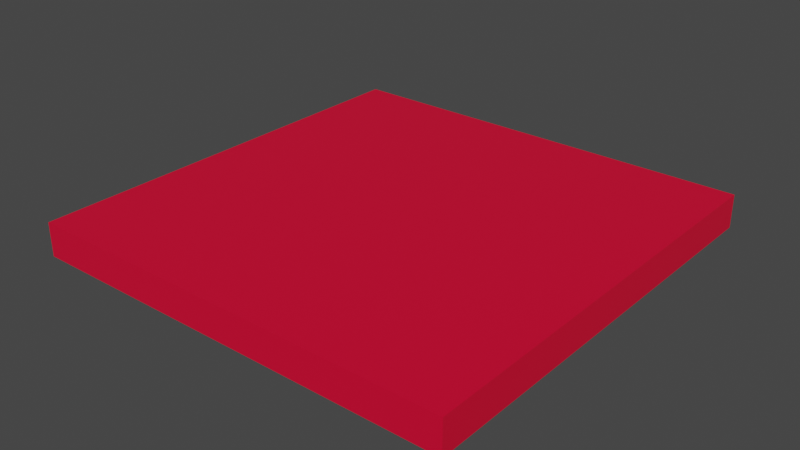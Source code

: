 # Source: ground.blend  (saved by Blender 3.6.11; exported with 4.5.12 LTS)
import bpy
from mathutils import Matrix  # noqa: F401  (used for matrix-valued properties, if any)

bpy.ops.wm.read_factory_settings(use_empty=True)
scene = bpy.context.scene
scene.name = 'Scene'

# ---- collections
col_collection = bpy.data.collections.new('Collection'); scene.collection.children.link(col_collection)

# ---- materials (node trees are filled in below, after node groups)
mat_material = bpy.data.materials.new('Material')
mat_material.alpha_threshold = 0.0
mat_material.use_transparent_shadow = False
mat_material.roughness = 0.5
mat_material.line_color = (0.0, 0.0, 0.0, 1.0)

# ---- material node trees
mat_material.use_nodes = True; mat_material.node_tree.nodes.clear()
_N = mat_material.node_tree.nodes; _L = mat_material.node_tree.links
n0 = _N.new('ShaderNodeOutputMaterial'); n0.name = 'Material Output'; n0.location = (300, 300)
n1 = _N.new('ShaderNodeBsdfPrincipled'); n1.name = 'Principled BSDF'; n1.location = (10, 300)
n1.distribution = 'GGX'
n1.subsurface_method = 'RANDOM_WALK_SKIN'
n1.inputs[0].default_value = (0.8, 0.0, 0.03409, 1.0)
n1.inputs[3].default_value = 1.45
n1.inputs[27].default_value = (0.0, 0.0, 0.0, 1.0)
n1.inputs[28].default_value = 1.0
_L.new(n1.outputs[0], n0.inputs[0])
n0.is_active_output = True

# ---- world
world_world = bpy.data.worlds.new('World'); scene.world = world_world
world_world.use_nodes = True; world_world.node_tree.nodes.clear()
_N = world_world.node_tree.nodes; _L = world_world.node_tree.links
n0 = _N.new('ShaderNodeOutputWorld'); n0.name = 'World Output'; n0.location = (300, 300)
n1 = _N.new('ShaderNodeBackground'); n1.name = 'Background'; n1.location = (10, 300)
n1.inputs[0].default_value = (0.05088, 0.05088, 0.05088, 1.0)
_L.new(n1.outputs[0], n0.inputs[0])
n0.is_active_output = True
world_world.color = (0.05088, 0.05088, 0.05088)
world_world.use_sun_shadow = False
world_world.sun_shadow_jitter_overblur = 0.0

# ---- meshes
me_cube = bpy.data.meshes.new('Cube')
me_cube.from_pydata([(1.455, 1.455, 1.0), (1.455, 1.455, -1.91), (1.455, -1.455, 1.0), (1.455, -1.455, -1.91), (-1.455, 1.455, 1.0), (-1.455, 1.455, -1.91), (-1.455, -1.455, 1.0), (-1.455, -1.455, -1.91)], [], [(0, 4, 6, 2), (3, 2, 6, 7), (7, 6, 4, 5), (5, 1, 3, 7), (1, 0, 2, 3), (5, 4, 0, 1)])
_uv = me_cube.uv_layers.new(name='UVMap')
_uv.uv.foreach_set('vector', [0.625, 0.5, 0.875, 0.5, 0.875, 0.75, 0.625, 0.75, 0.375, 0.75, 0.625, 0.75, 0.625, 1.0, 0.375, 1.0, 0.375, 0.0, 0.625, 0.0, 0.625, 0.25, 0.375, 0.25, 0.125, 0.5, 0.375, 0.5, 0.375, 0.75, 0.125, 0.75, 0.375, 0.5, 0.625, 0.5, 0.625, 0.75, 0.375, 0.75, 0.375, 0.25, 0.625, 0.25, 0.625, 0.5, 0.375, 0.5])
me_cube.materials.append(mat_material)
me_cube.use_mirror_vertex_groups = False
me_cube.update()

# ---- objects
ob_base_col = bpy.data.objects.new('base-col', me_cube)

# ---- transforms, parenting, visibility, modifiers, constraints
ob_base_col.location = (0.0, 0.0, -1.0)
ob_base_col.scale = (12.91, 12.91, 1.0)
ob_base_col.lock_rotations_4d = False
ob_base_col.empty_display_type = 'ARROWS'
ob_base_col.lineart.crease_threshold = 0.0

# ---- collection membership
col_collection.objects.link(ob_base_col)

# ---- scene / render settings (as saved in the file)
scene.frame_start = 1; scene.frame_end = 250; scene.frame_set(1)
scene.render.engine = 'BLENDER_EEVEE_NEXT'
scene.cycles.sampling_pattern = 'TABULATED_SOBOL'
scene.view_settings.view_transform = 'Filmic'
bpy.context.view_layer.update()

# ---- added for rendering (the .blend has no active camera and no usable light): camera, sun
cam_auto = bpy.data.cameras.new('AutoCamera')
cam_auto.lens = 50.0
cam_auto.sensor_width = 36.0
cam_auto.clip_end = 1000.0
ob_auto_camera = bpy.data.objects.new('AutoCamera', cam_auto)
scene.collection.objects.link(ob_auto_camera)
ob_auto_camera.location = (49.23, -59.076, 37.9291)
ob_auto_camera.rotation_euler = (1.09748, -7.21219e-08, 0.694738)
scene.camera = ob_auto_camera
light_auto_sun = bpy.data.lights.new('AutoSun', 'SUN')
light_auto_sun.energy = 3.0
light_auto_sun.angle = 0.0523599
ob_auto_sun = bpy.data.objects.new('AutoSun', light_auto_sun)
scene.collection.objects.link(ob_auto_sun)
ob_auto_sun.rotation_euler = (0.872665, 0.174533, 0.523599)
bpy.context.view_layer.update()
